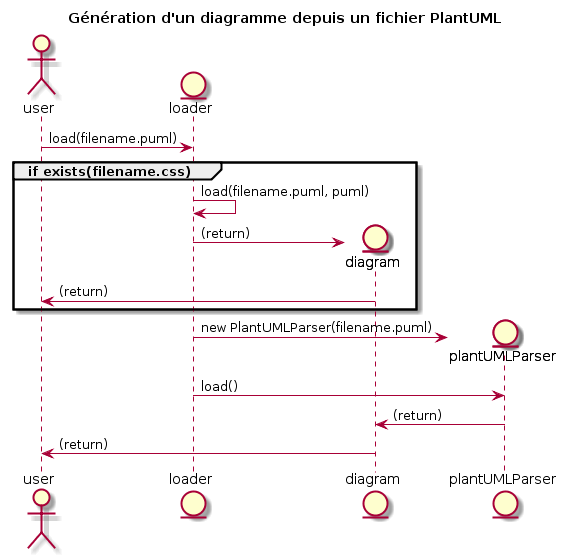

The diagram above was rendered by PlantUML. Its source (embedded in the PNG):
@startuml

actor user
entity loader

title Génération d'un diagramme depuis un fichier PlantUML
user -> loader : load(filename.puml)
group if exists(filename.css)
	loader -> loader : load(filename.puml, puml)
	create entity diagram
	loader -> diagram : (return) 
	diagram -> user : (return)
end group
create entity plantUMLParser
loader -> plantUMLParser : new PlantUMLParser(filename.puml)
loader -> plantUMLParser : load()
plantUMLParser -> diagram : (return)
diagram -> user : (return)

@enduml